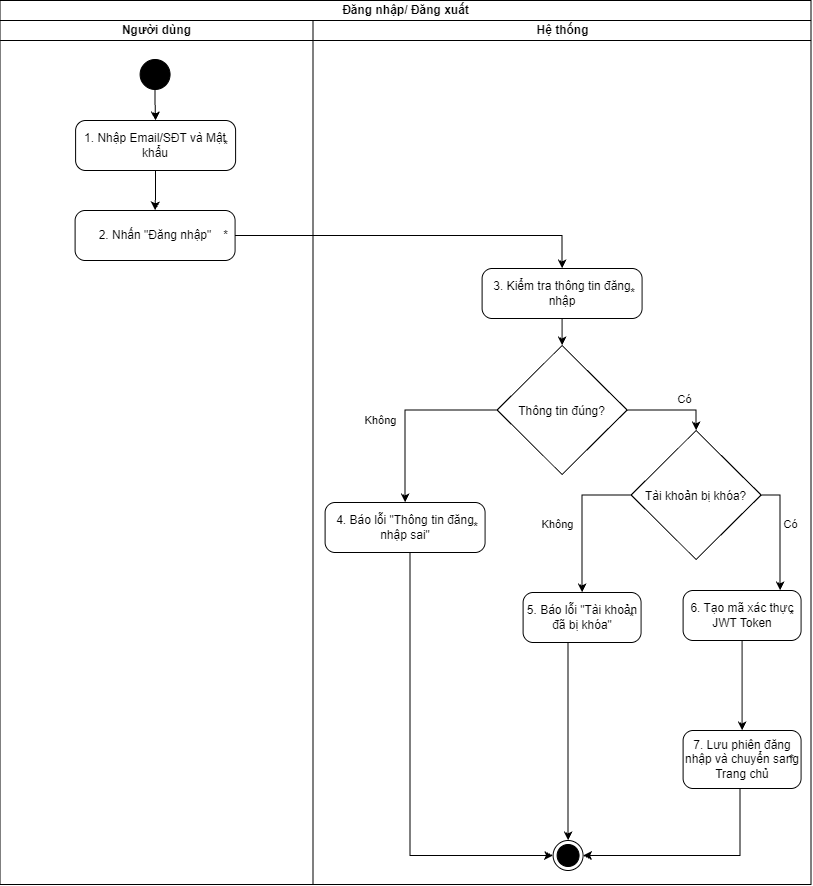

The diagram above was exported from draw.io. Its source (the exported page's mxGraphModel, read from the mxfile embedded in the PNG):
<mxGraphModel dx="2582" dy="926" grid="1" gridSize="10" guides="1" tooltips="1" connect="1" arrows="1" fold="1" page="1" pageScale="1" pageWidth="850" pageHeight="1100" math="0" shadow="0">
  <root>
    <mxCell id="0" />
    <mxCell id="1" parent="0" />
    <mxCell id="AC0PaW_EV3KrTAdtD36O-1" parent="1" style="swimlane;childLayout=stackLayout;resizeParent=1;resizeParentMax=0;startSize=20;html=1;" value="Đăng nhập/ Đăng xuất" vertex="1">
      <mxGeometry height="884" width="811" x="-300" y="370" as="geometry">
        <mxRectangle height="26" width="59" x="78" y="197" as="alternateBounds" />
      </mxGeometry>
    </mxCell>
    <mxCell id="AC0PaW_EV3KrTAdtD36O-2" parent="AC0PaW_EV3KrTAdtD36O-1" style="swimlane;startSize=20;html=1;" value="Người dùng" vertex="1">
      <mxGeometry height="864" width="313" y="20" as="geometry" />
    </mxCell>
    <mxCell id="AC0PaW_EV3KrTAdtD36O-3" parent="AC0PaW_EV3KrTAdtD36O-2" style="ellipse;fillColor=strokeColor;html=1;" value="" vertex="1">
      <mxGeometry height="30" width="30" x="140" y="39" as="geometry" />
    </mxCell>
    <mxCell id="AC0PaW_EV3KrTAdtD36O-4" parent="AC0PaW_EV3KrTAdtD36O-2" style="html=1;dashed=0;rounded=1;absoluteArcSize=1;arcSize=20;verticalAlign=middle;align=center;whiteSpace=wrap;" value="1.&amp;nbsp;Nhập Email/SĐT và Mật khẩu" vertex="1">
      <mxGeometry height="50" width="160" x="75.5" y="100" as="geometry" />
    </mxCell>
    <mxCell id="AC0PaW_EV3KrTAdtD36O-5" parent="AC0PaW_EV3KrTAdtD36O-4" style="text;resizeWidth=0;resizeHeight=0;points=[];part=1;verticalAlign=middle;align=center;html=1;" value="*" vertex="1">
      <mxGeometry height="20" relative="1" width="20" x="1" y="0.5" as="geometry">
        <mxPoint x="-20" y="-10" as="offset" />
      </mxGeometry>
    </mxCell>
    <mxCell id="AC0PaW_EV3KrTAdtD36O-6" edge="1" parent="AC0PaW_EV3KrTAdtD36O-2" source="AC0PaW_EV3KrTAdtD36O-3" style="endArrow=classic;html=1;rounded=0;edgeStyle=orthogonalEdgeStyle;" target="AC0PaW_EV3KrTAdtD36O-4" value="">
      <mxGeometry height="50" relative="1" width="50" as="geometry">
        <mxPoint x="511" y="424" as="sourcePoint" />
        <mxPoint x="155" y="116" as="targetPoint" />
      </mxGeometry>
    </mxCell>
    <mxCell id="AC0PaW_EV3KrTAdtD36O-7" edge="1" parent="AC0PaW_EV3KrTAdtD36O-2" source="AC0PaW_EV3KrTAdtD36O-4" style="endArrow=classic;html=1;rounded=0;edgeStyle=orthogonalEdgeStyle;" target="AC0PaW_EV3KrTAdtD36O-8" value="">
      <mxGeometry height="50" relative="1" width="50" as="geometry">
        <mxPoint x="494" y="566" as="sourcePoint" />
        <mxPoint x="155" y="180" as="targetPoint" />
      </mxGeometry>
    </mxCell>
    <mxCell id="AC0PaW_EV3KrTAdtD36O-8" parent="AC0PaW_EV3KrTAdtD36O-2" style="html=1;dashed=0;rounded=1;absoluteArcSize=1;arcSize=20;verticalAlign=middle;align=center;whiteSpace=wrap;" value="2.&amp;nbsp;Nhấn &quot;Đăng nhập&quot;" vertex="1">
      <mxGeometry height="50" width="160" x="75" y="190" as="geometry" />
    </mxCell>
    <mxCell id="AC0PaW_EV3KrTAdtD36O-9" parent="AC0PaW_EV3KrTAdtD36O-8" style="text;resizeWidth=0;resizeHeight=0;points=[];part=1;verticalAlign=middle;align=center;html=1;" value="*" vertex="1">
      <mxGeometry height="20" relative="1" width="20" x="1" y="0.5" as="geometry">
        <mxPoint x="-20" y="-10" as="offset" />
      </mxGeometry>
    </mxCell>
    <mxCell id="AC0PaW_EV3KrTAdtD36O-10" parent="AC0PaW_EV3KrTAdtD36O-1" style="swimlane;startSize=20;html=1;" value="Hệ thống" vertex="1">
      <mxGeometry height="864" width="498" x="313" y="20" as="geometry" />
    </mxCell>
    <mxCell id="AC0PaW_EV3KrTAdtD36O-13" parent="AC0PaW_EV3KrTAdtD36O-10" style="html=1;dashed=0;rounded=1;absoluteArcSize=1;arcSize=20;verticalAlign=middle;align=center;whiteSpace=wrap;" value="4.&amp;nbsp;Báo lỗi &quot;Thông tin đăng nhập sai&quot;" vertex="1">
      <mxGeometry height="50" width="160" x="12" y="482" as="geometry" />
    </mxCell>
    <mxCell id="AC0PaW_EV3KrTAdtD36O-14" parent="AC0PaW_EV3KrTAdtD36O-13" style="text;resizeWidth=0;resizeHeight=0;points=[];part=1;verticalAlign=middle;align=center;html=1;" value="*" vertex="1">
      <mxGeometry height="20" relative="1" width="20" x="1" y="0.5" as="geometry">
        <mxPoint x="-20" y="-10" as="offset" />
      </mxGeometry>
    </mxCell>
    <mxCell id="AC0PaW_EV3KrTAdtD36O-15" parent="AC0PaW_EV3KrTAdtD36O-10" style="rhombus;" value="Thông tin đúng?" vertex="1">
      <mxGeometry height="129" width="130" x="184" y="325" as="geometry" />
    </mxCell>
    <mxCell id="AC0PaW_EV3KrTAdtD36O-16" parent="AC0PaW_EV3KrTAdtD36O-10" style="ellipse;html=1;shape=endState;fillColor=strokeColor;" value="" vertex="1">
      <mxGeometry height="30" width="30" x="240" y="820" as="geometry" />
    </mxCell>
    <mxCell id="AC0PaW_EV3KrTAdtD36O-19" edge="1" parent="AC0PaW_EV3KrTAdtD36O-10" source="AC0PaW_EV3KrTAdtD36O-15" style="endArrow=classic;html=1;rounded=0;edgeStyle=orthogonalEdgeStyle;" target="AC0PaW_EV3KrTAdtD36O-13" value="">
      <mxGeometry height="50" relative="1" width="50" as="geometry">
        <mxPoint x="402" y="540" as="sourcePoint" />
        <mxPoint x="403" y="571" as="targetPoint" />
      </mxGeometry>
    </mxCell>
    <mxCell id="AC0PaW_EV3KrTAdtD36O-20" connectable="0" parent="AC0PaW_EV3KrTAdtD36O-19" style="edgeLabel;html=1;align=center;verticalAlign=middle;resizable=0;points=[];" value="Không" vertex="1">
      <mxGeometry relative="1" x="0.2824" y="-2" as="geometry">
        <mxPoint x="-23" y="-16" as="offset" />
      </mxGeometry>
    </mxCell>
    <mxCell id="AC0PaW_EV3KrTAdtD36O-21" parent="AC0PaW_EV3KrTAdtD36O-10" style="html=1;dashed=0;rounded=1;absoluteArcSize=1;arcSize=20;verticalAlign=middle;align=center;whiteSpace=wrap;" value="6.&amp;nbsp;Tạo mã xác thực JWT Token" vertex="1">
      <mxGeometry height="50" width="118" x="370" y="570" as="geometry" />
    </mxCell>
    <mxCell id="AC0PaW_EV3KrTAdtD36O-22" parent="AC0PaW_EV3KrTAdtD36O-21" style="text;resizeWidth=0;resizeHeight=0;points=[];part=1;verticalAlign=middle;align=center;html=1;" value="*" vertex="1">
      <mxGeometry height="20" relative="1" width="20" x="1" y="0.5" as="geometry">
        <mxPoint x="-20" y="-10" as="offset" />
      </mxGeometry>
    </mxCell>
    <mxCell id="AC0PaW_EV3KrTAdtD36O-23" parent="AC0PaW_EV3KrTAdtD36O-10" style="html=1;dashed=0;rounded=1;absoluteArcSize=1;arcSize=20;verticalAlign=middle;align=center;whiteSpace=wrap;" value="7.&amp;nbsp;Lưu phiên đăng nhập và chuyển sang Trang chủ" vertex="1">
      <mxGeometry height="58" width="118" x="370" y="710" as="geometry" />
    </mxCell>
    <mxCell id="AC0PaW_EV3KrTAdtD36O-24" parent="AC0PaW_EV3KrTAdtD36O-23" style="text;resizeWidth=0;resizeHeight=0;points=[];part=1;verticalAlign=middle;align=center;html=1;" value="*" vertex="1">
      <mxGeometry height="20" relative="1" width="20" x="1" y="0.5" as="geometry">
        <mxPoint x="-20" y="-10" as="offset" />
      </mxGeometry>
    </mxCell>
    <mxCell id="AC0PaW_EV3KrTAdtD36O-26" edge="1" parent="AC0PaW_EV3KrTAdtD36O-10" source="AC0PaW_EV3KrTAdtD36O-21" style="endArrow=classic;html=1;rounded=0;edgeStyle=orthogonalEdgeStyle;" target="AC0PaW_EV3KrTAdtD36O-23" value="">
      <mxGeometry height="50" relative="1" width="50" as="geometry">
        <mxPoint x="276" y="653" as="sourcePoint" />
        <mxPoint x="276" y="694" as="targetPoint" />
      </mxGeometry>
    </mxCell>
    <mxCell id="AC0PaW_EV3KrTAdtD36O-27" edge="1" parent="AC0PaW_EV3KrTAdtD36O-10" source="AC0PaW_EV3KrTAdtD36O-23" style="endArrow=classic;html=1;rounded=0;edgeStyle=orthogonalEdgeStyle;" target="AC0PaW_EV3KrTAdtD36O-16" value="">
      <mxGeometry height="50" relative="1" width="50" as="geometry">
        <Array as="points">
          <mxPoint x="427" y="835" />
        </Array>
        <mxPoint x="289" y="713" as="sourcePoint" />
        <mxPoint x="368" y="730" as="targetPoint" />
      </mxGeometry>
    </mxCell>
    <mxCell id="AC0PaW_EV3KrTAdtD36O-28" parent="AC0PaW_EV3KrTAdtD36O-10" style="html=1;dashed=0;rounded=1;absoluteArcSize=1;arcSize=20;verticalAlign=middle;align=center;whiteSpace=wrap;" value="3.&amp;nbsp;Kiểm tra thông tin đăng nhập" vertex="1">
      <mxGeometry height="50" width="160" x="169" y="248" as="geometry" />
    </mxCell>
    <mxCell id="AC0PaW_EV3KrTAdtD36O-29" parent="AC0PaW_EV3KrTAdtD36O-28" style="text;resizeWidth=0;resizeHeight=0;points=[];part=1;verticalAlign=middle;align=center;html=1;" value="*" vertex="1">
      <mxGeometry height="20" relative="1" width="20" x="1" y="0.5" as="geometry">
        <mxPoint x="-20" y="-10" as="offset" />
      </mxGeometry>
    </mxCell>
    <mxCell id="AC0PaW_EV3KrTAdtD36O-30" edge="1" parent="AC0PaW_EV3KrTAdtD36O-10" source="AC0PaW_EV3KrTAdtD36O-28" style="endArrow=classic;html=1;rounded=0;edgeStyle=orthogonalEdgeStyle;" target="AC0PaW_EV3KrTAdtD36O-15" value="">
      <mxGeometry height="50" relative="1" width="50" as="geometry">
        <mxPoint x="417" y="310" as="sourcePoint" />
        <mxPoint x="417" y="340" as="targetPoint" />
      </mxGeometry>
    </mxCell>
    <mxCell id="AC0PaW_EV3KrTAdtD36O-34" edge="1" parent="AC0PaW_EV3KrTAdtD36O-10" source="AC0PaW_EV3KrTAdtD36O-13" style="endArrow=classic;html=1;rounded=0;edgeStyle=orthogonalEdgeStyle;" target="AC0PaW_EV3KrTAdtD36O-16" value="">
      <mxGeometry height="50" relative="1" width="50" as="geometry">
        <Array as="points">
          <mxPoint x="97" y="835" />
        </Array>
        <mxPoint x="18" y="440" as="sourcePoint" />
        <mxPoint x="92" y="560" as="targetPoint" />
      </mxGeometry>
    </mxCell>
    <mxCell id="AC0PaW_EV3KrTAdtD36O-36" parent="AC0PaW_EV3KrTAdtD36O-10" style="rhombus;" value="Tài khoản bị khóa?" vertex="1">
      <mxGeometry height="129" width="130" x="318" y="410" as="geometry" />
    </mxCell>
    <mxCell id="AC0PaW_EV3KrTAdtD36O-37" parent="AC0PaW_EV3KrTAdtD36O-10" style="html=1;dashed=0;rounded=1;absoluteArcSize=1;arcSize=20;verticalAlign=middle;align=center;whiteSpace=wrap;" value="5.&amp;nbsp;Báo lỗi &quot;Tài khoản đã bị khóa&quot;" vertex="1">
      <mxGeometry height="50" width="118" x="210" y="572" as="geometry" />
    </mxCell>
    <mxCell id="AC0PaW_EV3KrTAdtD36O-38" parent="AC0PaW_EV3KrTAdtD36O-37" style="text;resizeWidth=0;resizeHeight=0;points=[];part=1;verticalAlign=middle;align=center;html=1;" value="*" vertex="1">
      <mxGeometry height="20" relative="1" width="20" x="1" y="0.5" as="geometry">
        <mxPoint x="-20" y="-10" as="offset" />
      </mxGeometry>
    </mxCell>
    <mxCell id="AC0PaW_EV3KrTAdtD36O-39" edge="1" parent="AC0PaW_EV3KrTAdtD36O-10" source="AC0PaW_EV3KrTAdtD36O-36" style="endArrow=classic;html=1;rounded=0;edgeStyle=orthogonalEdgeStyle;" target="AC0PaW_EV3KrTAdtD36O-37" value="">
      <mxGeometry height="50" relative="1" width="50" as="geometry">
        <Array as="points">
          <mxPoint x="269" y="474.5" />
        </Array>
        <mxPoint x="449" y="500" as="sourcePoint" />
        <mxPoint x="357" y="592" as="targetPoint" />
      </mxGeometry>
    </mxCell>
    <mxCell id="AC0PaW_EV3KrTAdtD36O-40" connectable="0" parent="AC0PaW_EV3KrTAdtD36O-39" style="edgeLabel;html=1;align=center;verticalAlign=middle;resizable=0;points=[];" value="Không" vertex="1">
      <mxGeometry relative="1" x="0.2824" y="-2" as="geometry">
        <mxPoint x="-23" y="-16" as="offset" />
      </mxGeometry>
    </mxCell>
    <mxCell id="AC0PaW_EV3KrTAdtD36O-41" edge="1" parent="AC0PaW_EV3KrTAdtD36O-10" source="AC0PaW_EV3KrTAdtD36O-36" style="endArrow=classic;html=1;rounded=0;edgeStyle=orthogonalEdgeStyle;" target="AC0PaW_EV3KrTAdtD36O-21" value="">
      <mxGeometry height="50" relative="1" width="50" as="geometry">
        <Array as="points">
          <mxPoint x="467" y="474.52" />
        </Array>
        <mxPoint x="516" y="410.5" as="sourcePoint" />
        <mxPoint x="467" y="507.5" as="targetPoint" />
      </mxGeometry>
    </mxCell>
    <mxCell id="AC0PaW_EV3KrTAdtD36O-42" connectable="0" parent="AC0PaW_EV3KrTAdtD36O-41" style="edgeLabel;html=1;align=center;verticalAlign=middle;resizable=0;points=[];" value="Có" vertex="1">
      <mxGeometry relative="1" x="0.2824" y="-2" as="geometry">
        <mxPoint x="12" y="-25" as="offset" />
      </mxGeometry>
    </mxCell>
    <mxCell id="AC0PaW_EV3KrTAdtD36O-43" edge="1" parent="AC0PaW_EV3KrTAdtD36O-10" source="AC0PaW_EV3KrTAdtD36O-15" style="endArrow=classic;html=1;rounded=0;edgeStyle=orthogonalEdgeStyle;" target="AC0PaW_EV3KrTAdtD36O-36" value="">
      <mxGeometry height="50" relative="1" width="50" as="geometry">
        <Array as="points">
          <mxPoint x="383" y="389.52" />
        </Array>
        <mxPoint x="387" y="390.48" as="sourcePoint" />
        <mxPoint x="406" y="485.48" as="targetPoint" />
      </mxGeometry>
    </mxCell>
    <mxCell id="AC0PaW_EV3KrTAdtD36O-44" connectable="0" parent="AC0PaW_EV3KrTAdtD36O-43" style="edgeLabel;html=1;align=center;verticalAlign=middle;resizable=0;points=[];" value="Có" vertex="1">
      <mxGeometry relative="1" x="0.2824" y="-2" as="geometry">
        <mxPoint x="-1" y="-13" as="offset" />
      </mxGeometry>
    </mxCell>
    <mxCell id="AC0PaW_EV3KrTAdtD36O-45" edge="1" parent="AC0PaW_EV3KrTAdtD36O-10" source="AC0PaW_EV3KrTAdtD36O-37" style="endArrow=classic;html=1;rounded=0;edgeStyle=orthogonalEdgeStyle;" target="AC0PaW_EV3KrTAdtD36O-16" value="">
      <mxGeometry height="50" relative="1" width="50" as="geometry">
        <Array as="points">
          <mxPoint x="255.03" y="670" />
          <mxPoint x="255.03" y="670" />
        </Array>
        <mxPoint x="287" y="690" as="sourcePoint" />
        <mxPoint x="430" y="993" as="targetPoint" />
      </mxGeometry>
    </mxCell>
    <mxCell id="AC0PaW_EV3KrTAdtD36O-35" edge="1" parent="AC0PaW_EV3KrTAdtD36O-1" source="AC0PaW_EV3KrTAdtD36O-8" style="endArrow=classic;html=1;rounded=0;edgeStyle=orthogonalEdgeStyle;" target="AC0PaW_EV3KrTAdtD36O-28" value="">
      <mxGeometry height="50" relative="1" width="50" as="geometry">
        <mxPoint x="235" y="515" as="sourcePoint" />
        <mxPoint x="483" y="205" as="targetPoint" />
      </mxGeometry>
    </mxCell>
  </root>
</mxGraphModel>